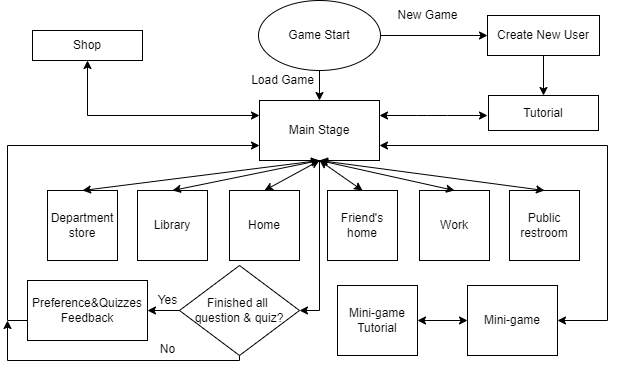

The diagram above was exported from draw.io. Its source (the exported page's mxGraphModel, read from the mxfile embedded in the PNG):
<mxGraphModel dx="1273" dy="728" grid="1" gridSize="10" guides="1" tooltips="1" connect="1" arrows="1" fold="1" page="1" pageScale="1" pageWidth="850" pageHeight="1100" math="0" shadow="0">
  <root>
    <mxCell id="0" />
    <mxCell id="1" parent="0" />
    <mxCell id="NfqHjxQzDS7YJOMfZ1Cz-1" value="Game Start" style="ellipse;whiteSpace=wrap;html=1;" vertex="1" parent="1">
      <mxGeometry x="391" y="280" width="122" height="70" as="geometry" />
    </mxCell>
    <mxCell id="NfqHjxQzDS7YJOMfZ1Cz-2" value="" style="endArrow=classic;html=1;rounded=0;exitX=1;exitY=0.5;exitDx=0;exitDy=0;" edge="1" parent="1" source="NfqHjxQzDS7YJOMfZ1Cz-1" target="NfqHjxQzDS7YJOMfZ1Cz-3">
      <mxGeometry width="50" height="50" relative="1" as="geometry">
        <mxPoint x="422" y="381" as="sourcePoint" />
        <mxPoint x="562" y="351" as="targetPoint" />
      </mxGeometry>
    </mxCell>
    <mxCell id="NfqHjxQzDS7YJOMfZ1Cz-3" value="Create New User" style="rounded=0;whiteSpace=wrap;html=1;" vertex="1" parent="1">
      <mxGeometry x="620" y="295" width="112" height="40" as="geometry" />
    </mxCell>
    <mxCell id="NfqHjxQzDS7YJOMfZ1Cz-4" value="Load Game" style="text;html=1;align=center;verticalAlign=middle;resizable=0;points=[];autosize=1;strokeColor=none;fillColor=none;" vertex="1" parent="1">
      <mxGeometry x="370" y="345" width="90" height="30" as="geometry" />
    </mxCell>
    <mxCell id="NfqHjxQzDS7YJOMfZ1Cz-6" value="Tutorial" style="rounded=0;whiteSpace=wrap;html=1;" vertex="1" parent="1">
      <mxGeometry x="621" y="375" width="110" height="35" as="geometry" />
    </mxCell>
    <mxCell id="NfqHjxQzDS7YJOMfZ1Cz-7" value="Main Stage" style="rounded=0;whiteSpace=wrap;html=1;" vertex="1" parent="1">
      <mxGeometry x="392" y="380" width="120" height="60" as="geometry" />
    </mxCell>
    <mxCell id="NfqHjxQzDS7YJOMfZ1Cz-11" value="" style="endArrow=classic;html=1;rounded=0;exitX=0.5;exitY=1;exitDx=0;exitDy=0;entryX=0.5;entryY=0;entryDx=0;entryDy=0;" edge="1" parent="1" source="NfqHjxQzDS7YJOMfZ1Cz-1" target="NfqHjxQzDS7YJOMfZ1Cz-7">
      <mxGeometry width="50" height="50" relative="1" as="geometry">
        <mxPoint x="422" y="481" as="sourcePoint" />
        <mxPoint x="472" y="431" as="targetPoint" />
      </mxGeometry>
    </mxCell>
    <mxCell id="NfqHjxQzDS7YJOMfZ1Cz-12" value="New Game" style="text;html=1;align=center;verticalAlign=middle;resizable=0;points=[];autosize=1;strokeColor=none;fillColor=none;" vertex="1" parent="1">
      <mxGeometry x="520" y="280" width="80" height="30" as="geometry" />
    </mxCell>
    <mxCell id="NfqHjxQzDS7YJOMfZ1Cz-18" value="Department store" style="whiteSpace=wrap;html=1;aspect=fixed;" vertex="1" parent="1">
      <mxGeometry x="180" y="470" width="70" height="70" as="geometry" />
    </mxCell>
    <mxCell id="NfqHjxQzDS7YJOMfZ1Cz-19" value="Library" style="whiteSpace=wrap;html=1;aspect=fixed;" vertex="1" parent="1">
      <mxGeometry x="270" y="470" width="70" height="70" as="geometry" />
    </mxCell>
    <mxCell id="NfqHjxQzDS7YJOMfZ1Cz-20" value="Home" style="whiteSpace=wrap;html=1;aspect=fixed;" vertex="1" parent="1">
      <mxGeometry x="362" y="470" width="70" height="70" as="geometry" />
    </mxCell>
    <mxCell id="NfqHjxQzDS7YJOMfZ1Cz-21" value="Friend's home" style="whiteSpace=wrap;html=1;aspect=fixed;" vertex="1" parent="1">
      <mxGeometry x="460" y="470" width="70" height="70" as="geometry" />
    </mxCell>
    <mxCell id="NfqHjxQzDS7YJOMfZ1Cz-22" value="Work" style="whiteSpace=wrap;html=1;aspect=fixed;" vertex="1" parent="1">
      <mxGeometry x="552" y="470" width="70" height="70" as="geometry" />
    </mxCell>
    <mxCell id="NfqHjxQzDS7YJOMfZ1Cz-23" value="Public restroom" style="whiteSpace=wrap;html=1;aspect=fixed;" vertex="1" parent="1">
      <mxGeometry x="642" y="470" width="70" height="70" as="geometry" />
    </mxCell>
    <mxCell id="NfqHjxQzDS7YJOMfZ1Cz-29" value="" style="endArrow=classic;startArrow=classic;html=1;rounded=0;entryX=0.5;entryY=1;entryDx=0;entryDy=0;exitX=0.5;exitY=0;exitDx=0;exitDy=0;" edge="1" parent="1" source="NfqHjxQzDS7YJOMfZ1Cz-18" target="NfqHjxQzDS7YJOMfZ1Cz-7">
      <mxGeometry width="50" height="50" relative="1" as="geometry">
        <mxPoint x="232" y="531" as="sourcePoint" />
        <mxPoint x="462" y="591" as="targetPoint" />
      </mxGeometry>
    </mxCell>
    <mxCell id="NfqHjxQzDS7YJOMfZ1Cz-30" value="" style="endArrow=classic;startArrow=classic;html=1;rounded=0;entryX=0.5;entryY=1;entryDx=0;entryDy=0;exitX=0.5;exitY=0;exitDx=0;exitDy=0;" edge="1" parent="1" source="NfqHjxQzDS7YJOMfZ1Cz-19" target="NfqHjxQzDS7YJOMfZ1Cz-7">
      <mxGeometry width="50" height="50" relative="1" as="geometry">
        <mxPoint x="422" y="551" as="sourcePoint" />
        <mxPoint x="472" y="501" as="targetPoint" />
      </mxGeometry>
    </mxCell>
    <mxCell id="NfqHjxQzDS7YJOMfZ1Cz-31" value="" style="endArrow=classic;startArrow=classic;html=1;rounded=0;entryX=0.5;entryY=1;entryDx=0;entryDy=0;exitX=0.5;exitY=0;exitDx=0;exitDy=0;" edge="1" parent="1" source="NfqHjxQzDS7YJOMfZ1Cz-20" target="NfqHjxQzDS7YJOMfZ1Cz-7">
      <mxGeometry width="50" height="50" relative="1" as="geometry">
        <mxPoint x="422" y="551" as="sourcePoint" />
        <mxPoint x="472" y="501" as="targetPoint" />
      </mxGeometry>
    </mxCell>
    <mxCell id="NfqHjxQzDS7YJOMfZ1Cz-32" value="" style="endArrow=classic;startArrow=classic;html=1;rounded=0;entryX=0.5;entryY=1;entryDx=0;entryDy=0;exitX=0.5;exitY=0;exitDx=0;exitDy=0;" edge="1" parent="1" source="NfqHjxQzDS7YJOMfZ1Cz-21" target="NfqHjxQzDS7YJOMfZ1Cz-7">
      <mxGeometry width="50" height="50" relative="1" as="geometry">
        <mxPoint x="422" y="551" as="sourcePoint" />
        <mxPoint x="472" y="501" as="targetPoint" />
      </mxGeometry>
    </mxCell>
    <mxCell id="NfqHjxQzDS7YJOMfZ1Cz-33" value="" style="endArrow=classic;startArrow=classic;html=1;rounded=0;entryX=0.5;entryY=1;entryDx=0;entryDy=0;exitX=0.5;exitY=0;exitDx=0;exitDy=0;" edge="1" parent="1" source="NfqHjxQzDS7YJOMfZ1Cz-22" target="NfqHjxQzDS7YJOMfZ1Cz-7">
      <mxGeometry width="50" height="50" relative="1" as="geometry">
        <mxPoint x="422" y="551" as="sourcePoint" />
        <mxPoint x="472" y="501" as="targetPoint" />
      </mxGeometry>
    </mxCell>
    <mxCell id="NfqHjxQzDS7YJOMfZ1Cz-34" value="" style="endArrow=classic;startArrow=classic;html=1;rounded=0;exitX=0.5;exitY=0;exitDx=0;exitDy=0;entryX=0.5;entryY=1;entryDx=0;entryDy=0;" edge="1" parent="1" source="NfqHjxQzDS7YJOMfZ1Cz-23" target="NfqHjxQzDS7YJOMfZ1Cz-7">
      <mxGeometry width="50" height="50" relative="1" as="geometry">
        <mxPoint x="422" y="551" as="sourcePoint" />
        <mxPoint x="452" y="481" as="targetPoint" />
      </mxGeometry>
    </mxCell>
    <mxCell id="NfqHjxQzDS7YJOMfZ1Cz-36" value="" style="endArrow=classic;startArrow=classic;html=1;rounded=0;entryX=0;entryY=0.25;entryDx=0;entryDy=0;exitX=0.5;exitY=1;exitDx=0;exitDy=0;" edge="1" parent="1" source="NfqHjxQzDS7YJOMfZ1Cz-37" target="NfqHjxQzDS7YJOMfZ1Cz-7">
      <mxGeometry width="50" height="50" relative="1" as="geometry">
        <mxPoint x="300" y="451" as="sourcePoint" />
        <mxPoint x="360" y="500" as="targetPoint" />
        <Array as="points">
          <mxPoint x="220" y="395" />
        </Array>
      </mxGeometry>
    </mxCell>
    <mxCell id="NfqHjxQzDS7YJOMfZ1Cz-37" value="Shop" style="rounded=0;whiteSpace=wrap;html=1;" vertex="1" parent="1">
      <mxGeometry x="165" y="310" width="110" height="30" as="geometry" />
    </mxCell>
    <mxCell id="NfqHjxQzDS7YJOMfZ1Cz-38" value="" style="endArrow=classic;html=1;rounded=0;exitX=0.5;exitY=1;exitDx=0;exitDy=0;entryX=1;entryY=0.5;entryDx=0;entryDy=0;" edge="1" parent="1" source="NfqHjxQzDS7YJOMfZ1Cz-7" target="NfqHjxQzDS7YJOMfZ1Cz-39">
      <mxGeometry width="50" height="50" relative="1" as="geometry">
        <mxPoint x="380" y="550" as="sourcePoint" />
        <mxPoint x="452" y="630" as="targetPoint" />
        <Array as="points">
          <mxPoint x="452" y="590" />
        </Array>
      </mxGeometry>
    </mxCell>
    <mxCell id="NfqHjxQzDS7YJOMfZ1Cz-57" style="edgeStyle=orthogonalEdgeStyle;rounded=0;orthogonalLoop=1;jettySize=auto;html=1;exitX=0.5;exitY=1;exitDx=0;exitDy=0;" edge="1" parent="1" source="NfqHjxQzDS7YJOMfZ1Cz-39">
      <mxGeometry relative="1" as="geometry">
        <mxPoint x="140" y="600" as="targetPoint" />
        <Array as="points">
          <mxPoint x="372" y="640" />
          <mxPoint x="140" y="640" />
        </Array>
      </mxGeometry>
    </mxCell>
    <mxCell id="NfqHjxQzDS7YJOMfZ1Cz-39" value="Finished all &lt;br&gt;question &amp;amp; quiz?" style="rhombus;whiteSpace=wrap;html=1;" vertex="1" parent="1">
      <mxGeometry x="312" y="545" width="120" height="90" as="geometry" />
    </mxCell>
    <mxCell id="NfqHjxQzDS7YJOMfZ1Cz-40" value="" style="endArrow=classic;html=1;rounded=0;exitX=0;exitY=0.5;exitDx=0;exitDy=0;entryX=1;entryY=0.5;entryDx=0;entryDy=0;" edge="1" parent="1" source="NfqHjxQzDS7YJOMfZ1Cz-39" target="NfqHjxQzDS7YJOMfZ1Cz-42">
      <mxGeometry width="50" height="50" relative="1" as="geometry">
        <mxPoint x="380" y="740" as="sourcePoint" />
        <mxPoint x="290" y="620" as="targetPoint" />
        <Array as="points" />
      </mxGeometry>
    </mxCell>
    <mxCell id="NfqHjxQzDS7YJOMfZ1Cz-41" value="Yes" style="text;html=1;align=center;verticalAlign=middle;resizable=0;points=[];autosize=1;strokeColor=none;fillColor=none;" vertex="1" parent="1">
      <mxGeometry x="280" y="565" width="40" height="30" as="geometry" />
    </mxCell>
    <mxCell id="NfqHjxQzDS7YJOMfZ1Cz-46" style="edgeStyle=orthogonalEdgeStyle;rounded=0;orthogonalLoop=1;jettySize=auto;html=1;exitX=0;exitY=0.5;exitDx=0;exitDy=0;entryX=0;entryY=0.75;entryDx=0;entryDy=0;" edge="1" parent="1" source="NfqHjxQzDS7YJOMfZ1Cz-42" target="NfqHjxQzDS7YJOMfZ1Cz-7">
      <mxGeometry relative="1" as="geometry">
        <mxPoint x="120" y="600" as="targetPoint" />
        <Array as="points">
          <mxPoint x="140" y="600" />
          <mxPoint x="140" y="425" />
        </Array>
      </mxGeometry>
    </mxCell>
    <mxCell id="NfqHjxQzDS7YJOMfZ1Cz-42" value="Preference&amp;amp;Quizzes Feedback" style="rounded=0;whiteSpace=wrap;html=1;" vertex="1" parent="1">
      <mxGeometry x="160" y="560" width="120" height="60" as="geometry" />
    </mxCell>
    <mxCell id="NfqHjxQzDS7YJOMfZ1Cz-45" value="No" style="text;html=1;align=center;verticalAlign=middle;resizable=0;points=[];autosize=1;strokeColor=none;fillColor=none;" vertex="1" parent="1">
      <mxGeometry x="280" y="614" width="40" height="30" as="geometry" />
    </mxCell>
    <mxCell id="NfqHjxQzDS7YJOMfZ1Cz-47" value="" style="endArrow=classic;startArrow=classic;html=1;rounded=0;exitX=1;exitY=0.25;exitDx=0;exitDy=0;" edge="1" parent="1" source="NfqHjxQzDS7YJOMfZ1Cz-7">
      <mxGeometry width="50" height="50" relative="1" as="geometry">
        <mxPoint x="380" y="690" as="sourcePoint" />
        <mxPoint x="620" y="395" as="targetPoint" />
        <Array as="points">
          <mxPoint x="550" y="395" />
          <mxPoint x="560" y="395" />
          <mxPoint x="580" y="395" />
        </Array>
      </mxGeometry>
    </mxCell>
    <mxCell id="NfqHjxQzDS7YJOMfZ1Cz-48" value="" style="endArrow=classic;html=1;rounded=0;exitX=0.5;exitY=1;exitDx=0;exitDy=0;" edge="1" parent="1" source="NfqHjxQzDS7YJOMfZ1Cz-3" target="NfqHjxQzDS7YJOMfZ1Cz-6">
      <mxGeometry width="50" height="50" relative="1" as="geometry">
        <mxPoint x="640" y="350" as="sourcePoint" />
        <mxPoint x="430" y="640" as="targetPoint" />
      </mxGeometry>
    </mxCell>
    <mxCell id="NfqHjxQzDS7YJOMfZ1Cz-50" value="" style="endArrow=classic;startArrow=classic;html=1;rounded=0;exitX=1;exitY=0.75;exitDx=0;exitDy=0;entryX=1;entryY=0.5;entryDx=0;entryDy=0;" edge="1" parent="1" source="NfqHjxQzDS7YJOMfZ1Cz-7" target="NfqHjxQzDS7YJOMfZ1Cz-51">
      <mxGeometry width="50" height="50" relative="1" as="geometry">
        <mxPoint x="530" y="630" as="sourcePoint" />
        <mxPoint x="700" y="680" as="targetPoint" />
        <Array as="points">
          <mxPoint x="740" y="425" />
          <mxPoint x="740" y="600" />
        </Array>
      </mxGeometry>
    </mxCell>
    <mxCell id="NfqHjxQzDS7YJOMfZ1Cz-51" value="Mini-game" style="rounded=0;whiteSpace=wrap;html=1;" vertex="1" parent="1">
      <mxGeometry x="600" y="565" width="90" height="70" as="geometry" />
    </mxCell>
    <mxCell id="NfqHjxQzDS7YJOMfZ1Cz-52" value="Mini-game Tutorial" style="rounded=0;whiteSpace=wrap;html=1;" vertex="1" parent="1">
      <mxGeometry x="470" y="565" width="80" height="70" as="geometry" />
    </mxCell>
    <mxCell id="NfqHjxQzDS7YJOMfZ1Cz-54" value="" style="endArrow=classic;startArrow=classic;html=1;rounded=0;exitX=0;exitY=0.5;exitDx=0;exitDy=0;entryX=1;entryY=0.5;entryDx=0;entryDy=0;" edge="1" parent="1" source="NfqHjxQzDS7YJOMfZ1Cz-51" target="NfqHjxQzDS7YJOMfZ1Cz-52">
      <mxGeometry width="50" height="50" relative="1" as="geometry">
        <mxPoint x="570" y="500" as="sourcePoint" />
        <mxPoint x="620" y="450" as="targetPoint" />
        <Array as="points" />
      </mxGeometry>
    </mxCell>
  </root>
</mxGraphModel>